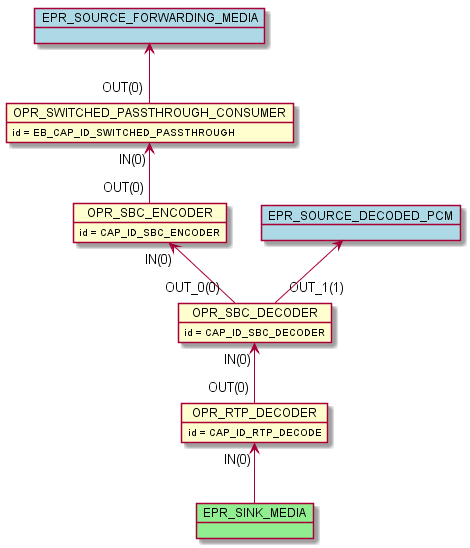

The diagram above was rendered by PlantUML. Its source (embedded in the PNG):
@startuml inline_umlgraph_16.png
    object OPR_RTP_DECODER
    OPR_RTP_DECODER : id = CAP_ID_RTP_DECODE
    object OPR_SWITCHED_PASSTHROUGH_CONSUMER
    OPR_SWITCHED_PASSTHROUGH_CONSUMER : id = EB_CAP_ID_SWITCHED_PASSTHROUGH
    object OPR_SBC_DECODER
    OPR_SBC_DECODER : id = CAP_ID_SBC_DECODER
    object OPR_SBC_ENCODER
    OPR_SBC_ENCODER : id = CAP_ID_SBC_ENCODER
    OPR_SBC_DECODER "IN(0)"<-- "OUT(0)" OPR_RTP_DECODER
    OPR_SBC_ENCODER "IN(0)"<-- "OUT_0(0)" OPR_SBC_DECODER
    OPR_SWITCHED_PASSTHROUGH_CONSUMER "IN(0)"<-- "OUT(0)" OPR_SBC_ENCODER
    object EPR_SINK_MEDIA #lightgreen
    OPR_RTP_DECODER "IN(0)" <-- EPR_SINK_MEDIA
    object EPR_SOURCE_FORWARDING_MEDIA #lightblue
    EPR_SOURCE_FORWARDING_MEDIA <-- "OUT(0)" OPR_SWITCHED_PASSTHROUGH_CONSUMER
    object EPR_SOURCE_DECODED_PCM #lightblue
    EPR_SOURCE_DECODED_PCM <-- "OUT_1(1)" OPR_SBC_DECODER
@enduml